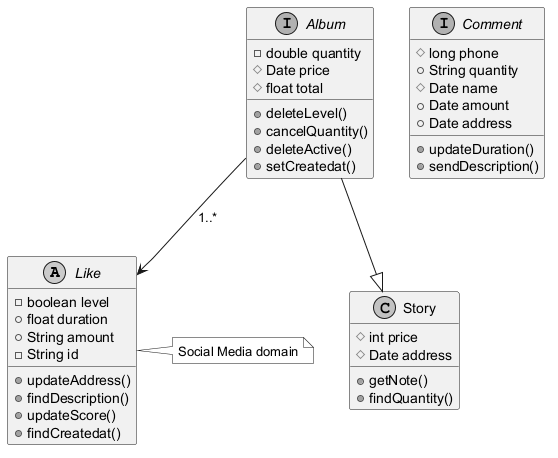

The diagram above was rendered by PlantUML. Its source (embedded in the PNG):
@startuml
skinparam monochrome true
abstract class Like {
  -boolean level
  +float duration
  +String amount
  -String id
  +updateAddress()
  +findDescription()
  +updateScore()
  +findCreatedat()
}
interface Comment {
  #long phone
  +String quantity
  #Date name
  +Date amount
  +Date address
  +updateDuration()
  +sendDescription()
}
class Story {
  #int price
  #Date address
  +getNote()
  +findQuantity()
}
interface Album {
  -double quantity
  #Date price
  #float total
  +deleteLevel()
  +cancelQuantity()
  +deleteActive()
  +setCreatedat()
}
Album --|> Story
Album --> Like : "1..*"
note right of Like : Social Media domain
@enduml